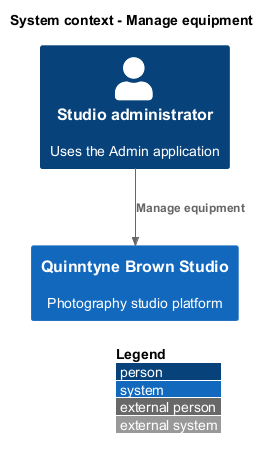

The diagram above was rendered by PlantUML. Its source (embedded in the PNG):
@startuml
!include <C4/C4_Context>
LAYOUT_WITH_LEGEND()
title System context - Manage equipment
Person(actor0, "Studio administrator", "Uses the Admin application")
System(studio, "Quinntyne Brown Studio", "Photography studio platform")
Rel(actor0, studio, "Manage equipment")
@enduml